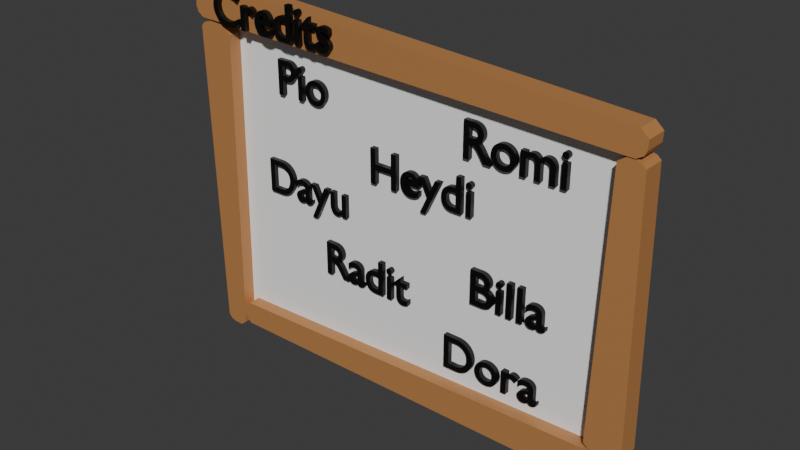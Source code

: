 # Source: credit.blend  (saved by Blender 4.5.92; exported with 4.5.12 LTS)
import bpy
from mathutils import Matrix  # noqa: F401  (used for matrix-valued properties, if any)

bpy.ops.wm.read_factory_settings(use_empty=True)
scene = bpy.context.scene
scene.name = 'Scene'

# ---- collections
col_collection = bpy.data.collections.new('Collection'); scene.collection.children.link(col_collection)

# ---- materials (node trees are filled in below, after node groups)
mat_tembok_2 = bpy.data.materials.new('tembok 2')
mat_tembok_2.diffuse_color = (0.4852, 0.2195, 0.07421, 1.0)
mat_tembok_2.roughness = 0.5
mat_material_028 = bpy.data.materials.new('Material.028')
mat_material_028.roughness = 0.5
mat_asbes_samping = bpy.data.materials.new('ASBES SAMPING')
mat_asbes_samping.diffuse_color = (0.0, 0.0, 0.0, 1.0)
mat_asbes_samping.roughness = 0.5

# ---- material node trees
mat_tembok_2.use_nodes = True; mat_tembok_2.node_tree.nodes.clear()
_N = mat_tembok_2.node_tree.nodes; _L = mat_tembok_2.node_tree.links
n0 = _N.new('ShaderNodeBsdfPrincipled'); n0.name = 'Principled BSDF'; n0.location = (-200, 100)
n0.inputs[0].default_value = (0.4852, 0.2195, 0.07421, 1.0)
n0.inputs[27].default_value = (0.0, 0.0, 0.0, 1.0)
n0.inputs[28].default_value = 1.0
n1 = _N.new('ShaderNodeOutputMaterial'); n1.name = 'Material Output'; n1.location = (200, 100)
n2 = _N.new('ShaderNodeNormalMap'); n2.name = 'Normal Map'; n2.location = (-600, -600)
n2.label = 'Normal/Map'
n2.inputs[0].default_value = 0.0
_L.new(n0.outputs[0], n1.inputs[0])
_L.new(n2.outputs[0], n0.inputs[5])
n1.is_active_output = True
mat_material_028.use_nodes = True; mat_material_028.node_tree.nodes.clear()
_N = mat_material_028.node_tree.nodes; _L = mat_material_028.node_tree.links
n0 = _N.new('ShaderNodeBsdfPrincipled'); n0.name = 'Principled BSDF'; n0.location = (-200, 100)
n0.inputs[0].default_value = (1.0, 1.0, 1.0, 1.0)
n0.inputs[2].default_value = 0.6148
n1 = _N.new('ShaderNodeOutputMaterial'); n1.name = 'Material Output'; n1.location = (200, 100)
n2 = _N.new('ShaderNodeNormalMap'); n2.name = 'Normal Map'; n2.location = (-600, -600)
n2.label = 'Normal/Map'
n2.inputs[0].default_value = 0.0
_L.new(n0.outputs[0], n1.inputs[0])
_L.new(n2.outputs[0], n0.inputs[5])
n1.is_active_output = True
mat_asbes_samping.use_nodes = True; mat_asbes_samping.node_tree.nodes.clear()
_N = mat_asbes_samping.node_tree.nodes; _L = mat_asbes_samping.node_tree.links
n0 = _N.new('ShaderNodeBsdfPrincipled'); n0.name = 'Principled BSDF'; n0.location = (-200, 100)
n0.inputs[0].default_value = (0.0, 0.0, 0.0, 1.0)
n0.inputs[27].default_value = (0.0, 0.0, 0.0, 1.0)
n0.inputs[28].default_value = 1.0
n1 = _N.new('ShaderNodeOutputMaterial'); n1.name = 'Material Output'; n1.location = (200, 100)
n2 = _N.new('ShaderNodeNormalMap'); n2.name = 'Normal Map'; n2.location = (-600, -600)
n2.label = 'Normal/Map'
n2.inputs[0].default_value = 0.0
_L.new(n0.outputs[0], n1.inputs[0])
_L.new(n2.outputs[0], n0.inputs[5])
n1.is_active_output = True

# ---- world
world_world = bpy.data.worlds.new('World'); scene.world = world_world
world_world.use_nodes = True; world_world.node_tree.nodes.clear()
_N = world_world.node_tree.nodes; _L = world_world.node_tree.links
n0 = _N.new('ShaderNodeOutputWorld'); n0.name = 'World Output'; n0.location = (200, 100)
n1 = _N.new('ShaderNodeBackground'); n1.name = 'Background'; n1.location = (-200, 100)
n1.inputs[0].default_value = (0.05088, 0.05088, 0.05088, 1.0)
_L.new(n1.outputs[0], n0.inputs[0])
n0.is_active_output = True
world_world.color = (0.05088, 0.05088, 0.05088)
world_world.sun_shadow_jitter_overblur = 0.0

# ---- meshes
me_cube_005 = bpy.data.meshes.new('Cube.005')
me_cube_005.from_pydata([(-1.004, -0.05276, 0.05297), (-1.004, 0.05276, 0.05297), (-1.039, -0.05276, -0.0216), (-1.039, -0.05276, 0.0216), (-1.039, 0.05276, 0.0216), (-1.039, 0.05276, -0.0216), (1.039, 0.05276, 0.0216), (1.044, 0.05276, -0.04434), (1.039, -0.05276, 0.0216), (1.044, -0.05276, -0.04434), (-1.03, -0.05276, -0.04389), (-1.003, -0.05276, -0.06273), (-1.003, 0.05276, -0.06273), (-1.03, 0.05276, -0.04389), (1.006, -0.05276, -0.09001), (1.032, -0.05276, -0.07318), (1.032, 0.05276, -0.07318), (1.006, 0.05276, -0.09001), (1.025, -0.05276, 0.06007), (0.9928, -0.05276, 0.08174), (0.9928, 0.05276, 0.08174), (1.025, 0.05276, 0.06007), (0.001447, 0.05276, -0.07637), (0.001447, -0.05276, -0.07637), (0.002274, -0.05276, -0.03297), (0.0, -0.05276, 0.0216), (-0.005388, 0.05276, 0.06735), (-0.005388, -0.05276, 0.06735), (0.002274, 0.05276, -0.03297), (0.0, 0.05276, 0.0216)], [], [(3, 0, 1, 4), (24, 25, 3, 2), (7, 6, 8, 9), (28, 29, 6, 7), (2, 3, 4, 5), (12, 11, 10, 13), (10, 2, 5, 13), (14, 17, 16, 15), (22, 17, 14, 23), (16, 7, 9, 15), (11, 23, 24), (17, 22, 28), (20, 19, 18, 21), (26, 1, 0, 27), (0, 3, 25), (6, 21, 18, 8), (29, 1, 26), (12, 22, 23, 11), (9, 8, 25, 24), (20, 26, 27, 19), (5, 4, 29, 28), (25, 8, 19), (8, 18, 19), (19, 27, 25), (27, 0, 25), (23, 14, 24), (14, 15, 9), (24, 14, 9), (24, 2, 11), (2, 10, 11), (29, 4, 1), (26, 20, 29), (20, 21, 6), (29, 20, 6), (22, 12, 28), (12, 13, 5), (28, 12, 5), (28, 7, 17), (7, 16, 17)])
_uv = me_cube_005.uv_layers.new(name='UVMap')
_uv.uv.foreach_set('vector', [0.5417, 0.0, 0.625, 0.0, 0.625, 0.25, 0.5417, 0.25, 0.4583, 0.875, 0.5417, 0.875, 0.5417, 1.0, 0.4583, 1.0, 0.4583, 0.5, 0.5417, 0.5, 0.5417, 0.75, 0.4583, 0.75, 0.4583, 0.375, 0.5417, 0.375, 0.5417, 0.5, 0.4583, 0.5, 0.4583, 0.0, 0.5417, 0.0, 0.5417, 0.25, 0.4583, 0.25, 0.1397, 0.5, 0.1397, 0.75, 0.125, 0.75, 0.125, 0.5, 0.393, 0.0, 0.4583, 0.0, 0.4583, 0.25, 0.393, 0.25, 0.3735, 0.7506, 0.3735, 0.4994, 0.406, 0.5, 0.406, 0.75, 0.2566, 0.4997, 0.3735, 0.4994, 0.3735, 0.7506, 0.2566, 0.7503, 0.406, 0.5, 0.4583, 0.5, 0.4583, 0.75, 0.406, 0.75, 0.375, 0.9853, 0.3742, 0.868, 0.4583, 0.875, 0.3735, 0.4994, 0.3742, 0.382, 0.4583, 0.375, 0.627, 0.4991, 0.627, 0.7509, 0.5947, 0.75, 0.5947, 0.5, 0.751, 0.4996, 0.875, 0.5, 0.875, 0.75, 0.751, 0.7504, 0.625, 1.0, 0.5417, 1.0, 0.5417, 0.875, 0.5417, 0.5, 0.5947, 0.5, 0.5947, 0.75, 0.5417, 0.75, 0.5417, 0.375, 0.625, 0.25, 0.626, 0.3746, 0.1397, 0.5, 0.2566, 0.4997, 0.2566, 0.7503, 0.1397, 0.75, 0.4583, 0.75, 0.5417, 0.75, 0.5417, 0.875, 0.4583, 0.875, 0.627, 0.4991, 0.751, 0.4996, 0.751, 0.7504, 0.627, 0.7509, 0.4583, 0.25, 0.5417, 0.25, 0.5417, 0.375, 0.4583, 0.375, 0.5417, 0.875, 0.5417, 0.75, 0.627, 0.7509, 0.5417, 0.75, 0.5947, 0.75, 0.627, 0.7509, 0.627, 0.7509, 0.626, 0.8754, 0.5417, 0.875, 0.626, 0.8754, 0.625, 1.0, 0.5417, 0.875, 0.3742, 0.868, 0.3735, 0.7506, 0.4583, 0.875, 0.3735, 0.7506, 0.406, 0.75, 0.4583, 0.75, 0.4583, 0.875, 0.3735, 0.7506, 0.4583, 0.75, 0.4583, 0.875, 0.4583, 1.0, 0.375, 0.9853, 0.4583, 1.0, 0.393, 1.0, 0.375, 0.9853, 0.5417, 0.375, 0.5417, 0.25, 0.625, 0.25, 0.626, 0.3746, 0.627, 0.4991, 0.5417, 0.375, 0.627, 0.4991, 0.5947, 0.5, 0.5417, 0.5, 0.5417, 0.375, 0.627, 0.4991, 0.5417, 0.5, 0.3742, 0.382, 0.375, 0.2647, 0.4583, 0.375, 0.375, 0.2647, 0.393, 0.25, 0.4583, 0.25, 0.4583, 0.375, 0.375, 0.2647, 0.4583, 0.25, 0.4583, 0.375, 0.4583, 0.5, 0.3735, 0.4994, 0.4583, 0.5, 0.406, 0.5, 0.3735, 0.4994])
me_cube_005.materials.append(mat_tembok_2)
me_cube_005.update()
me_cube_006 = bpy.data.meshes.new('Cube.006')
me_cube_006.from_pydata([(-1.004, -0.05276, 0.05297), (-1.004, 0.05276, 0.05297), (-1.039, -0.05276, -0.0216), (-1.039, -0.05276, 0.0216), (-1.039, 0.05276, 0.0216), (-1.039, 0.05276, -0.0216), (1.039, 0.05276, 0.0216), (1.044, 0.05276, -0.04434), (1.039, -0.05276, 0.0216), (1.044, -0.05276, -0.04434), (-1.03, -0.05276, -0.04389), (-1.003, -0.05276, -0.06273), (-1.003, 0.05276, -0.06273), (-1.03, 0.05276, -0.04389), (1.006, -0.05276, -0.09001), (1.032, -0.05276, -0.07318), (1.032, 0.05276, -0.07318), (1.006, 0.05276, -0.09001), (1.025, -0.05276, 0.06007), (0.9928, -0.05276, 0.08174), (0.9928, 0.05276, 0.08174), (1.025, 0.05276, 0.06007), (0.001447, 0.05276, -0.07637), (0.001447, -0.05276, -0.07637), (0.002274, -0.05276, -0.03297), (0.0, -0.05276, 0.0216), (-0.005388, 0.05276, 0.06735), (-0.005388, -0.05276, 0.06735), (0.002274, 0.05276, -0.03297), (0.0, 0.05276, 0.0216)], [], [(3, 0, 1, 4), (24, 25, 3, 2), (7, 6, 8, 9), (28, 29, 6, 7), (2, 3, 4, 5), (12, 11, 10, 13), (10, 2, 5, 13), (14, 17, 16, 15), (22, 17, 14, 23), (16, 7, 9, 15), (11, 23, 24), (17, 22, 28), (20, 19, 18, 21), (26, 1, 0, 27), (0, 3, 25), (6, 21, 18, 8), (29, 1, 26), (12, 22, 23, 11), (9, 8, 25, 24), (20, 26, 27, 19), (5, 4, 29, 28), (25, 8, 19), (8, 18, 19), (19, 27, 25), (27, 0, 25), (23, 14, 24), (14, 15, 9), (24, 14, 9), (24, 2, 11), (2, 10, 11), (29, 4, 1), (26, 20, 29), (20, 21, 6), (29, 20, 6), (22, 12, 28), (12, 13, 5), (28, 12, 5), (28, 7, 17), (7, 16, 17)])
_uv = me_cube_006.uv_layers.new(name='UVMap')
_uv.uv.foreach_set('vector', [0.5417, 0.0, 0.625, 0.0, 0.625, 0.25, 0.5417, 0.25, 0.4583, 0.875, 0.5417, 0.875, 0.5417, 1.0, 0.4583, 1.0, 0.4583, 0.5, 0.5417, 0.5, 0.5417, 0.75, 0.4583, 0.75, 0.4583, 0.375, 0.5417, 0.375, 0.5417, 0.5, 0.4583, 0.5, 0.4583, 0.0, 0.5417, 0.0, 0.5417, 0.25, 0.4583, 0.25, 0.1397, 0.5, 0.1397, 0.75, 0.125, 0.75, 0.125, 0.5, 0.393, 0.0, 0.4583, 0.0, 0.4583, 0.25, 0.393, 0.25, 0.3735, 0.7506, 0.3735, 0.4994, 0.406, 0.5, 0.406, 0.75, 0.2566, 0.4997, 0.3735, 0.4994, 0.3735, 0.7506, 0.2566, 0.7503, 0.406, 0.5, 0.4583, 0.5, 0.4583, 0.75, 0.406, 0.75, 0.375, 0.9853, 0.3742, 0.868, 0.4583, 0.875, 0.3735, 0.4994, 0.3742, 0.382, 0.4583, 0.375, 0.627, 0.4991, 0.627, 0.7509, 0.5947, 0.75, 0.5947, 0.5, 0.751, 0.4996, 0.875, 0.5, 0.875, 0.75, 0.751, 0.7504, 0.625, 1.0, 0.5417, 1.0, 0.5417, 0.875, 0.5417, 0.5, 0.5947, 0.5, 0.5947, 0.75, 0.5417, 0.75, 0.5417, 0.375, 0.625, 0.25, 0.626, 0.3746, 0.1397, 0.5, 0.2566, 0.4997, 0.2566, 0.7503, 0.1397, 0.75, 0.4583, 0.75, 0.5417, 0.75, 0.5417, 0.875, 0.4583, 0.875, 0.627, 0.4991, 0.751, 0.4996, 0.751, 0.7504, 0.627, 0.7509, 0.4583, 0.25, 0.5417, 0.25, 0.5417, 0.375, 0.4583, 0.375, 0.5417, 0.875, 0.5417, 0.75, 0.627, 0.7509, 0.5417, 0.75, 0.5947, 0.75, 0.627, 0.7509, 0.627, 0.7509, 0.626, 0.8754, 0.5417, 0.875, 0.626, 0.8754, 0.625, 1.0, 0.5417, 0.875, 0.3742, 0.868, 0.3735, 0.7506, 0.4583, 0.875, 0.3735, 0.7506, 0.406, 0.75, 0.4583, 0.75, 0.4583, 0.875, 0.3735, 0.7506, 0.4583, 0.75, 0.4583, 0.875, 0.4583, 1.0, 0.375, 0.9853, 0.4583, 1.0, 0.393, 1.0, 0.375, 0.9853, 0.5417, 0.375, 0.5417, 0.25, 0.625, 0.25, 0.626, 0.3746, 0.627, 0.4991, 0.5417, 0.375, 0.627, 0.4991, 0.5947, 0.5, 0.5417, 0.5, 0.5417, 0.375, 0.627, 0.4991, 0.5417, 0.5, 0.3742, 0.382, 0.375, 0.2647, 0.4583, 0.375, 0.375, 0.2647, 0.393, 0.25, 0.4583, 0.25, 0.4583, 0.375, 0.375, 0.2647, 0.4583, 0.25, 0.4583, 0.375, 0.4583, 0.5, 0.3735, 0.4994, 0.4583, 0.5, 0.406, 0.5, 0.3735, 0.4994])
me_cube_006.materials.append(mat_tembok_2)
me_cube_006.update()
me_cube_007 = bpy.data.meshes.new('Cube.007')
me_cube_007.from_pydata([(-1.004, -0.05276, 0.05297), (-1.004, 0.05276, 0.05297), (-1.039, -0.05276, -0.0216), (-1.039, -0.05276, 0.0216), (-1.039, 0.05276, 0.0216), (-1.039, 0.05276, -0.0216), (1.039, 0.05276, 0.0216), (1.044, 0.05276, -0.04434), (1.039, -0.05276, 0.0216), (1.044, -0.05276, -0.04434), (-1.03, -0.05276, -0.04389), (-1.003, -0.05276, -0.06273), (-1.003, 0.05276, -0.06273), (-1.03, 0.05276, -0.04389), (1.006, -0.05276, -0.09001), (1.032, -0.05276, -0.07318), (1.032, 0.05276, -0.07318), (1.006, 0.05276, -0.09001), (1.025, -0.05276, 0.06007), (0.9928, -0.05276, 0.08174), (0.9928, 0.05276, 0.08174), (1.025, 0.05276, 0.06007), (0.001447, 0.05276, -0.07637), (0.001447, -0.05276, -0.07637), (0.002274, -0.05276, -0.03297), (0.0, -0.05276, 0.0216), (-0.005388, 0.05276, 0.06735), (-0.005388, -0.05276, 0.06735), (0.002274, 0.05276, -0.03297), (0.0, 0.05276, 0.0216)], [], [(3, 0, 1, 4), (24, 25, 3, 2), (7, 6, 8, 9), (28, 29, 6, 7), (2, 3, 4, 5), (12, 11, 10, 13), (10, 2, 5, 13), (14, 17, 16, 15), (22, 17, 14, 23), (16, 7, 9, 15), (11, 23, 24), (17, 22, 28), (20, 19, 18, 21), (26, 1, 0, 27), (0, 3, 25), (6, 21, 18, 8), (29, 1, 26), (12, 22, 23, 11), (9, 8, 25, 24), (20, 26, 27, 19), (5, 4, 29, 28), (25, 8, 19), (8, 18, 19), (19, 27, 25), (27, 0, 25), (23, 14, 24), (14, 15, 9), (24, 14, 9), (24, 2, 11), (2, 10, 11), (29, 4, 1), (26, 20, 29), (20, 21, 6), (29, 20, 6), (22, 12, 28), (12, 13, 5), (28, 12, 5), (28, 7, 17), (7, 16, 17)])
_uv = me_cube_007.uv_layers.new(name='UVMap')
_uv.uv.foreach_set('vector', [0.5417, 0.0, 0.625, 0.0, 0.625, 0.25, 0.5417, 0.25, 0.4583, 0.875, 0.5417, 0.875, 0.5417, 1.0, 0.4583, 1.0, 0.4583, 0.5, 0.5417, 0.5, 0.5417, 0.75, 0.4583, 0.75, 0.4583, 0.375, 0.5417, 0.375, 0.5417, 0.5, 0.4583, 0.5, 0.4583, 0.0, 0.5417, 0.0, 0.5417, 0.25, 0.4583, 0.25, 0.1397, 0.5, 0.1397, 0.75, 0.125, 0.75, 0.125, 0.5, 0.393, 0.0, 0.4583, 0.0, 0.4583, 0.25, 0.393, 0.25, 0.3735, 0.7506, 0.3735, 0.4994, 0.406, 0.5, 0.406, 0.75, 0.2566, 0.4997, 0.3735, 0.4994, 0.3735, 0.7506, 0.2566, 0.7503, 0.406, 0.5, 0.4583, 0.5, 0.4583, 0.75, 0.406, 0.75, 0.375, 0.9853, 0.3742, 0.868, 0.4583, 0.875, 0.3735, 0.4994, 0.3742, 0.382, 0.4583, 0.375, 0.627, 0.4991, 0.627, 0.7509, 0.5947, 0.75, 0.5947, 0.5, 0.751, 0.4996, 0.875, 0.5, 0.875, 0.75, 0.751, 0.7504, 0.625, 1.0, 0.5417, 1.0, 0.5417, 0.875, 0.5417, 0.5, 0.5947, 0.5, 0.5947, 0.75, 0.5417, 0.75, 0.5417, 0.375, 0.625, 0.25, 0.626, 0.3746, 0.1397, 0.5, 0.2566, 0.4997, 0.2566, 0.7503, 0.1397, 0.75, 0.4583, 0.75, 0.5417, 0.75, 0.5417, 0.875, 0.4583, 0.875, 0.627, 0.4991, 0.751, 0.4996, 0.751, 0.7504, 0.627, 0.7509, 0.4583, 0.25, 0.5417, 0.25, 0.5417, 0.375, 0.4583, 0.375, 0.5417, 0.875, 0.5417, 0.75, 0.627, 0.7509, 0.5417, 0.75, 0.5947, 0.75, 0.627, 0.7509, 0.627, 0.7509, 0.626, 0.8754, 0.5417, 0.875, 0.626, 0.8754, 0.625, 1.0, 0.5417, 0.875, 0.3742, 0.868, 0.3735, 0.7506, 0.4583, 0.875, 0.3735, 0.7506, 0.406, 0.75, 0.4583, 0.75, 0.4583, 0.875, 0.3735, 0.7506, 0.4583, 0.75, 0.4583, 0.875, 0.4583, 1.0, 0.375, 0.9853, 0.4583, 1.0, 0.393, 1.0, 0.375, 0.9853, 0.5417, 0.375, 0.5417, 0.25, 0.625, 0.25, 0.626, 0.3746, 0.627, 0.4991, 0.5417, 0.375, 0.627, 0.4991, 0.5947, 0.5, 0.5417, 0.5, 0.5417, 0.375, 0.627, 0.4991, 0.5417, 0.5, 0.3742, 0.382, 0.375, 0.2647, 0.4583, 0.375, 0.375, 0.2647, 0.393, 0.25, 0.4583, 0.25, 0.4583, 0.375, 0.375, 0.2647, 0.4583, 0.25, 0.4583, 0.375, 0.4583, 0.5, 0.3735, 0.4994, 0.4583, 0.5, 0.406, 0.5, 0.3735, 0.4994])
me_cube_007.materials.append(mat_tembok_2)
me_cube_007.update()
me_cube_008 = bpy.data.meshes.new('Cube.008')
me_cube_008.from_pydata([(-1.004, -0.05276, 0.05297), (-1.004, 0.05276, 0.05297), (-1.039, -0.05276, -0.0216), (-1.039, -0.05276, 0.0216), (-1.039, 0.05276, 0.0216), (-1.039, 0.05276, -0.0216), (1.039, 0.05276, 0.0216), (1.044, 0.05276, -0.04434), (1.039, -0.05276, 0.0216), (1.044, -0.05276, -0.04434), (-1.03, -0.05276, -0.04389), (-1.003, -0.05276, -0.06273), (-1.003, 0.05276, -0.06273), (-1.03, 0.05276, -0.04389), (1.006, -0.05276, -0.09001), (1.032, -0.05276, -0.07318), (1.032, 0.05276, -0.07318), (1.006, 0.05276, -0.09001), (1.025, -0.05276, 0.06007), (0.9928, -0.05276, 0.08174), (0.9928, 0.05276, 0.08174), (1.025, 0.05276, 0.06007), (0.001447, 0.05276, -0.07637), (0.001447, -0.05276, -0.07637), (0.002274, -0.05276, -0.03297), (0.0, -0.05276, 0.0216), (-0.005388, 0.05276, 0.06735), (-0.005388, -0.05276, 0.06735), (0.002274, 0.05276, -0.03297), (0.0, 0.05276, 0.0216)], [], [(3, 0, 1, 4), (24, 25, 3, 2), (7, 6, 8, 9), (28, 29, 6, 7), (2, 3, 4, 5), (12, 11, 10, 13), (10, 2, 5, 13), (14, 17, 16, 15), (22, 17, 14, 23), (16, 7, 9, 15), (11, 23, 24), (17, 22, 28), (20, 19, 18, 21), (26, 1, 0, 27), (0, 3, 25), (6, 21, 18, 8), (29, 1, 26), (12, 22, 23, 11), (9, 8, 25, 24), (20, 26, 27, 19), (5, 4, 29, 28), (25, 8, 19), (8, 18, 19), (19, 27, 25), (27, 0, 25), (23, 14, 24), (14, 15, 9), (24, 14, 9), (24, 2, 11), (2, 10, 11), (29, 4, 1), (26, 20, 29), (20, 21, 6), (29, 20, 6), (22, 12, 28), (12, 13, 5), (28, 12, 5), (28, 7, 17), (7, 16, 17)])
_uv = me_cube_008.uv_layers.new(name='UVMap')
_uv.uv.foreach_set('vector', [0.5417, 0.0, 0.625, 0.0, 0.625, 0.25, 0.5417, 0.25, 0.4583, 0.875, 0.5417, 0.875, 0.5417, 1.0, 0.4583, 1.0, 0.4583, 0.5, 0.5417, 0.5, 0.5417, 0.75, 0.4583, 0.75, 0.4583, 0.375, 0.5417, 0.375, 0.5417, 0.5, 0.4583, 0.5, 0.4583, 0.0, 0.5417, 0.0, 0.5417, 0.25, 0.4583, 0.25, 0.1397, 0.5, 0.1397, 0.75, 0.125, 0.75, 0.125, 0.5, 0.393, 0.0, 0.4583, 0.0, 0.4583, 0.25, 0.393, 0.25, 0.3735, 0.7506, 0.3735, 0.4994, 0.406, 0.5, 0.406, 0.75, 0.2566, 0.4997, 0.3735, 0.4994, 0.3735, 0.7506, 0.2566, 0.7503, 0.406, 0.5, 0.4583, 0.5, 0.4583, 0.75, 0.406, 0.75, 0.375, 0.9853, 0.3742, 0.868, 0.4583, 0.875, 0.3735, 0.4994, 0.3742, 0.382, 0.4583, 0.375, 0.627, 0.4991, 0.627, 0.7509, 0.5947, 0.75, 0.5947, 0.5, 0.751, 0.4996, 0.875, 0.5, 0.875, 0.75, 0.751, 0.7504, 0.625, 1.0, 0.5417, 1.0, 0.5417, 0.875, 0.5417, 0.5, 0.5947, 0.5, 0.5947, 0.75, 0.5417, 0.75, 0.5417, 0.375, 0.625, 0.25, 0.626, 0.3746, 0.1397, 0.5, 0.2566, 0.4997, 0.2566, 0.7503, 0.1397, 0.75, 0.4583, 0.75, 0.5417, 0.75, 0.5417, 0.875, 0.4583, 0.875, 0.627, 0.4991, 0.751, 0.4996, 0.751, 0.7504, 0.627, 0.7509, 0.4583, 0.25, 0.5417, 0.25, 0.5417, 0.375, 0.4583, 0.375, 0.5417, 0.875, 0.5417, 0.75, 0.627, 0.7509, 0.5417, 0.75, 0.5947, 0.75, 0.627, 0.7509, 0.627, 0.7509, 0.626, 0.8754, 0.5417, 0.875, 0.626, 0.8754, 0.625, 1.0, 0.5417, 0.875, 0.3742, 0.868, 0.3735, 0.7506, 0.4583, 0.875, 0.3735, 0.7506, 0.406, 0.75, 0.4583, 0.75, 0.4583, 0.875, 0.3735, 0.7506, 0.4583, 0.75, 0.4583, 0.875, 0.4583, 1.0, 0.375, 0.9853, 0.4583, 1.0, 0.393, 1.0, 0.375, 0.9853, 0.5417, 0.375, 0.5417, 0.25, 0.625, 0.25, 0.626, 0.3746, 0.627, 0.4991, 0.5417, 0.375, 0.627, 0.4991, 0.5947, 0.5, 0.5417, 0.5, 0.5417, 0.375, 0.627, 0.4991, 0.5417, 0.5, 0.3742, 0.382, 0.375, 0.2647, 0.4583, 0.375, 0.375, 0.2647, 0.393, 0.25, 0.4583, 0.25, 0.4583, 0.375, 0.375, 0.2647, 0.4583, 0.25, 0.4583, 0.375, 0.4583, 0.5, 0.3735, 0.4994, 0.4583, 0.5, 0.406, 0.5, 0.3735, 0.4994])
me_cube_008.materials.append(mat_tembok_2)
me_cube_008.update()
me_plane_002 = bpy.data.meshes.new('Plane.002')
me_plane_002.from_pydata([(-1.0, -1.0, 0.0), (1.0, -1.0, 0.0), (-1.0, 1.0, 0.0), (0.9964, 0.8491, 9.02e-09)], [], [(0, 1, 3, 2)])
_uv = me_plane_002.uv_layers.new(name='UVMap')
_uv.uv.foreach_set('vector', [0.0, 0.0, 1.0, 0.0, 1.0, 1.0, 0.0, 1.0])
me_plane_002.materials.append(mat_material_028)
me_plane_002.update()

# ---- curves / text
txt_aaaa = bpy.data.curves.new('aaaa', 'FONT')
txt_aaaa.dimensions = '2D'
txt_aaaa.body = 'Credits'
txt_aaaa.materials.append(mat_asbes_samping)
txt_aaaa.offset = 0.01
txt_aaaa.extrude = 0.05
txt_aaaa.underline_height = 0.8
txt_aaaa_001 = bpy.data.curves.new('aaaa.001', 'FONT')
txt_aaaa_001.dimensions = '2D'
txt_aaaa_001.body = 'Pio'
txt_aaaa_001.materials.append(mat_asbes_samping)
txt_aaaa_001.offset = 0.01
txt_aaaa_001.extrude = 0.05
txt_aaaa_001.underline_height = 0.8
txt_aaaa_002 = bpy.data.curves.new('aaaa.002', 'FONT')
txt_aaaa_002.dimensions = '2D'
txt_aaaa_002.body = 'Romi'
txt_aaaa_002.materials.append(mat_asbes_samping)
txt_aaaa_002.offset = 0.01
txt_aaaa_002.extrude = 0.05
txt_aaaa_002.underline_height = 0.8
txt_aaaa_003 = bpy.data.curves.new('aaaa.003', 'FONT')
txt_aaaa_003.dimensions = '2D'
txt_aaaa_003.body = 'Dora'
txt_aaaa_003.materials.append(mat_asbes_samping)
txt_aaaa_003.offset = 0.01
txt_aaaa_003.extrude = 0.05
txt_aaaa_003.underline_height = 0.8
txt_aaaa_004 = bpy.data.curves.new('aaaa.004', 'FONT')
txt_aaaa_004.dimensions = '2D'
txt_aaaa_004.body = 'Dayu'
txt_aaaa_004.materials.append(mat_asbes_samping)
txt_aaaa_004.offset = 0.01
txt_aaaa_004.extrude = 0.05
txt_aaaa_004.underline_height = 0.8
txt_aaaa_005 = bpy.data.curves.new('aaaa.005', 'FONT')
txt_aaaa_005.dimensions = '2D'
txt_aaaa_005.body = 'Heydi'
txt_aaaa_005.materials.append(mat_asbes_samping)
txt_aaaa_005.offset = 0.01
txt_aaaa_005.extrude = 0.05
txt_aaaa_005.underline_height = 0.8
txt_aaaa_006 = bpy.data.curves.new('aaaa.006', 'FONT')
txt_aaaa_006.dimensions = '2D'
txt_aaaa_006.body = 'Radit'
txt_aaaa_006.materials.append(mat_asbes_samping)
txt_aaaa_006.offset = 0.01
txt_aaaa_006.extrude = 0.05
txt_aaaa_006.underline_height = 0.8
txt_aaaa_007 = bpy.data.curves.new('aaaa.007', 'FONT')
txt_aaaa_007.dimensions = '2D'
txt_aaaa_007.body = 'Billa'
txt_aaaa_007.materials.append(mat_asbes_samping)
txt_aaaa_007.offset = 0.01
txt_aaaa_007.extrude = 0.05
txt_aaaa_007.underline_height = 0.8

# ---- objects
ob_cube_001 = bpy.data.objects.new('Cube.001', me_cube_005)
ob_cube_002 = bpy.data.objects.new('Cube.002', me_cube_006)
ob_cube_003 = bpy.data.objects.new('Cube.003', me_cube_007)
ob_cube_004 = bpy.data.objects.new('Cube.004', me_cube_008)
ob_plane_001 = bpy.data.objects.new('Plane.001', me_plane_002)
ob_a = bpy.data.objects.new('a', txt_aaaa)
ob_a_001 = bpy.data.objects.new('a.001', txt_aaaa_001)
ob_a_002 = bpy.data.objects.new('a.002', txt_aaaa_002)
ob_a_003 = bpy.data.objects.new('a.003', txt_aaaa_003)
ob_a_004 = bpy.data.objects.new('a.004', txt_aaaa_004)
ob_a_005 = bpy.data.objects.new('a.005', txt_aaaa_005)
ob_a_006 = bpy.data.objects.new('a.006', txt_aaaa_006)
ob_a_007 = bpy.data.objects.new('a.007', txt_aaaa_007)

# ---- transforms, parenting, visibility, modifiers, constraints
ob_cube_001.location = (0.03664, -0.02482, 0.02252)
ob_cube_001.rotation_euler = (-7.675e-12, -0.02117, 7.249e-10)
ob_cube_002.location = (-0.04007, -0.02482, 1.52)
ob_cube_002.rotation_euler = (-8.257e-09, -0.04858, 3.142)
ob_cube_002.scale = (1.092, 1.0, 1.0)
ob_cube_003.location = (-1.06, -0.02482, 0.6845)
ob_cube_003.rotation_euler = (3.142, -1.571, 6.283)
ob_cube_003.scale = (0.7526, 1.0, 1.047)
ob_cube_004.location = (1.034, -0.02482, 0.7612)
ob_cube_004.rotation_euler = (3.142, 1.571, 6.283)
ob_cube_004.scale = (0.6139, 1.0, 1.0)
ob_plane_001.location = (-0.009306, -0.01402, 0.7837)
ob_plane_001.rotation_euler = (1.571, -0.0, 0.0)
ob_plane_001.scale = (1.019, 0.7809, 1.019)
ob_a.location = (-1.045, -0.09147, 1.484)
ob_a.rotation_euler = (1.571, -0.0, 0.0)
ob_a.scale = (0.2338, 0.2338, 0.2338)
ob_a_001.location = (-0.7317, -0.02571, 1.207)
ob_a_001.rotation_euler = (1.571, -0.0, 0.0)
ob_a_001.scale = (0.2338, 0.2338, 0.2338)
ob_a_002.location = (0.2786, -0.02571, 1.184)
ob_a_002.rotation_euler = (1.571, -0.0, 0.0)
ob_a_002.scale = (0.2338, 0.2338, 0.2338)
ob_a_003.location = (0.2045, -0.02571, 0.1766)
ob_a_003.rotation_euler = (1.571, -0.0, 0.0)
ob_a_003.scale = (0.2338, 0.2338, 0.2338)
ob_a_004.location = (-0.8181, -0.02403, 0.7126)
ob_a_004.rotation_euler = (1.571, -0.0, 0.0)
ob_a_004.scale = (0.2338, 0.2338, 0.2338)
ob_a_005.location = (-0.2024, -0.02571, 0.9338)
ob_a_005.rotation_euler = (1.571, -0.0, 0.0)
ob_a_005.scale = (0.2338, 0.2338, 0.2338)
ob_a_006.location = (-0.4744, -0.02571, 0.3969)
ob_a_006.rotation_euler = (1.571, -0.0, 0.0)
ob_a_006.scale = (0.2338, 0.2338, 0.2338)
ob_a_007.location = (0.3337, -0.02571, 0.544)
ob_a_007.rotation_euler = (1.571, -0.0, 0.0)
ob_a_007.scale = (0.2338, 0.2338, 0.2338)

# ---- collection membership
col_collection.objects.link(ob_cube_001)
col_collection.objects.link(ob_cube_002)
col_collection.objects.link(ob_cube_003)
col_collection.objects.link(ob_cube_004)
col_collection.objects.link(ob_plane_001)
col_collection.objects.link(ob_a)
col_collection.objects.link(ob_a_001)
col_collection.objects.link(ob_a_002)
col_collection.objects.link(ob_a_003)
col_collection.objects.link(ob_a_004)
col_collection.objects.link(ob_a_005)
col_collection.objects.link(ob_a_006)
col_collection.objects.link(ob_a_007)

# ---- scene / render settings (as saved in the file)
scene.frame_start = 1; scene.frame_end = 250; scene.frame_set(1)
scene.render.engine = 'BLENDER_EEVEE_NEXT'
bpy.context.view_layer.update()

# ---- added for rendering (the .blend has no active camera and no usable light): camera, sun
cam_auto = bpy.data.cameras.new('AutoCamera')
cam_auto.lens = 50.0
cam_auto.sensor_width = 36.0
cam_auto.clip_end = 1000.0
ob_auto_camera = bpy.data.objects.new('AutoCamera', cam_auto)
scene.collection.objects.link(ob_auto_camera)
ob_auto_camera.location = (2.65414, -3.25199, 2.92648)
ob_auto_camera.rotation_euler = (1.09748, -7.21219e-08, 0.694738)
scene.camera = ob_auto_camera
light_auto_sun = bpy.data.lights.new('AutoSun', 'SUN')
light_auto_sun.energy = 3.0
light_auto_sun.angle = 0.0523599
ob_auto_sun = bpy.data.objects.new('AutoSun', light_auto_sun)
scene.collection.objects.link(ob_auto_sun)
ob_auto_sun.rotation_euler = (0.872665, 0.174533, 0.523599)
bpy.context.view_layer.update()
